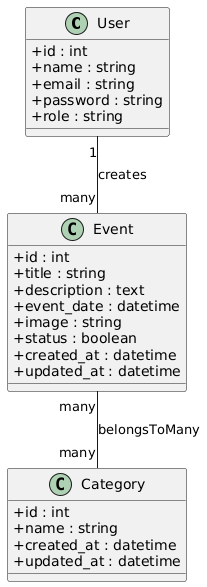

The diagram above was rendered by PlantUML. Its source (embedded in the PNG):
@startuml
skinparam classAttributeIconSize 0

class User {
  +id : int
  +name : string
  +email : string
  +password : string
  +role : string
}

class Event {
  +id : int
  +title : string
  +description : text
  +event_date : datetime
  +image : string
  +status : boolean
  +created_at : datetime
  +updated_at : datetime
}

class Category {
  +id : int
  +name : string
  +created_at : datetime
  +updated_at : datetime
}


User "1" -- "many" Event : creates
Event "many" -- "many" Category : belongsToMany
@enduml